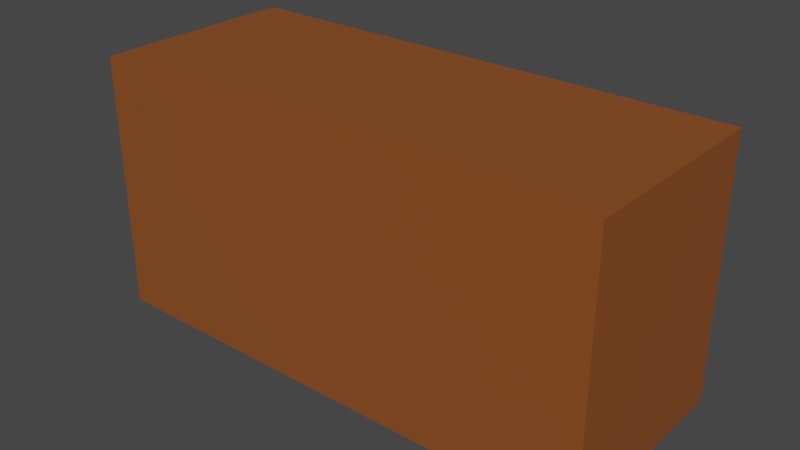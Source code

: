 # Source: Box-Bancos.blend  (saved by Blender 2.93.21; exported with 4.5.12 LTS)
import bpy
from mathutils import Matrix  # noqa: F401  (used for matrix-valued properties, if any)

bpy.ops.wm.read_factory_settings(use_empty=True)
scene = bpy.context.scene
scene.name = 'Scene'

# ---- collections
col_collection = bpy.data.collections.new('Collection'); scene.collection.children.link(col_collection)

# ---- materials (node trees are filled in below, after node groups)
mat_marron__bancos = bpy.data.materials.new('marron (bancos)')
mat_marron__bancos.use_transparent_shadow = False

# ---- material node trees
mat_marron__bancos.use_nodes = True; mat_marron__bancos.node_tree.nodes.clear()
_N = mat_marron__bancos.node_tree.nodes; _L = mat_marron__bancos.node_tree.links
n0 = _N.new('ShaderNodeBsdfPrincipled'); n0.name = 'Principled BSDF'; n0.location = (10, 300)
n0.distribution = 'GGX'
n0.subsurface_method = 'BURLEY'
n0.inputs[0].default_value = (0.2598, 0.07403, 0.01517, 1.0)
n0.inputs[3].default_value = 1.45
n0.inputs[27].default_value = (0.0, 0.0, 0.0, 1.0)
n0.inputs[28].default_value = 1.0
n1 = _N.new('ShaderNodeOutputMaterial'); n1.name = 'Material Output'; n1.location = (300, 300)
_L.new(n0.outputs[0], n1.inputs[0])
n1.is_active_output = True

# ---- world
world_world = bpy.data.worlds.new('World'); scene.world = world_world
world_world.use_nodes = True; world_world.node_tree.nodes.clear()
_N = world_world.node_tree.nodes; _L = world_world.node_tree.links
n0 = _N.new('ShaderNodeOutputWorld'); n0.name = 'World Output'; n0.location = (300, 300)
n1 = _N.new('ShaderNodeBackground'); n1.name = 'Background'; n1.location = (10, 300)
n1.inputs[0].default_value = (0.05088, 0.05088, 0.05088, 1.0)
_L.new(n1.outputs[0], n0.inputs[0])
n0.is_active_output = True
world_world.color = (0.05088, 0.05088, 0.05088)
world_world.use_sun_shadow = False
world_world.sun_shadow_jitter_overblur = 0.0

# ---- meshes
me_cube_001 = bpy.data.meshes.new('Cube.001')
me_cube_001.from_pydata([(-1.0, -1.0, -1.0), (-1.0, -1.0, 1.0), (-1.0, 1.0, -1.0), (-1.0, 1.0, 1.0), (1.0, -1.0, -1.0), (1.0, -1.0, 1.0), (1.0, 1.0, -1.0), (1.0, 1.0, 1.0)], [], [(0, 1, 3, 2), (2, 3, 7, 6), (6, 7, 5, 4), (4, 5, 1, 0), (2, 6, 4, 0), (7, 3, 1, 5)])
_uv = me_cube_001.uv_layers.new(name='UVMap')
_uv.uv.foreach_set('vector', [0.375, 0.0, 0.625, 0.0, 0.625, 0.25, 0.375, 0.25, 0.375, 0.25, 0.625, 0.25, 0.625, 0.5, 0.375, 0.5, 0.375, 0.5, 0.625, 0.5, 0.625, 0.75, 0.375, 0.75, 0.375, 0.75, 0.625, 0.75, 0.625, 1.0, 0.375, 1.0, 0.125, 0.5, 0.375, 0.5, 0.375, 0.75, 0.125, 0.75, 0.625, 0.5, 0.875, 0.5, 0.875, 0.75, 0.625, 0.75])
me_cube_001.materials.append(mat_marron__bancos)
me_cube_001.use_remesh_fix_poles = True
me_cube_001.use_remesh_preserve_attributes = False
me_cube_001.update()

# ---- objects
ob_cube = bpy.data.objects.new('Cube', me_cube_001)

# ---- transforms, parenting, visibility, modifiers, constraints
ob_cube.location = (0.0, 0.0, 0.0)
ob_cube.scale = (1.0, 0.4, 0.5)

# ---- collection membership
col_collection.objects.link(ob_cube)

# ---- scene / render settings (as saved in the file)
scene.frame_start = 1; scene.frame_end = 250; scene.frame_set(1)
scene.render.engine = 'BLENDER_EEVEE_NEXT'
scene.cycles.use_denoising = False
scene.cycles.samples = 128
scene.cycles.sampling_pattern = 'TABULATED_SOBOL'
scene.cycles.use_adaptive_sampling = False
scene.cycles.use_light_tree = False
scene.view_settings.view_transform = 'Filmic'
bpy.context.view_layer.update()

# ---- added for rendering (the .blend has no active camera and no usable light): camera, sun
cam_auto = bpy.data.cameras.new('AutoCamera')
cam_auto.lens = 50.0
cam_auto.sensor_width = 36.0
cam_auto.clip_end = 1000.0
ob_auto_camera = bpy.data.objects.new('AutoCamera', cam_auto)
scene.collection.objects.link(ob_auto_camera)
ob_auto_camera.location = (2.19729, -2.63674, 1.75783)
ob_auto_camera.rotation_euler = (1.09748, -7.21219e-08, 0.694738)
scene.camera = ob_auto_camera
light_auto_sun = bpy.data.lights.new('AutoSun', 'SUN')
light_auto_sun.energy = 3.0
light_auto_sun.angle = 0.0523599
ob_auto_sun = bpy.data.objects.new('AutoSun', light_auto_sun)
scene.collection.objects.link(ob_auto_sun)
ob_auto_sun.rotation_euler = (0.872665, 0.174533, 0.523599)
bpy.context.view_layer.update()

